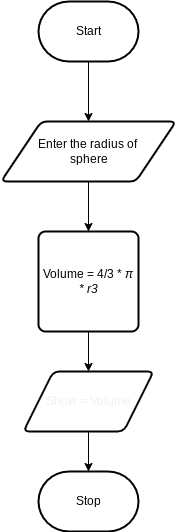

The diagram above was exported from draw.io. Its source (the exported page's mxGraphModel, read from the mxfile embedded in the PNG):
<mxGraphModel dx="1975" dy="685" grid="1" gridSize="10" guides="1" tooltips="1" connect="1" arrows="1" fold="1" page="1" pageScale="1" pageWidth="850" pageHeight="1100" math="0" shadow="0">
  <root>
    <mxCell id="0" />
    <mxCell id="1" parent="0" />
    <mxCell id="7" style="edgeStyle=none;html=1;entryX=0.5;entryY=0;entryDx=0;entryDy=0;fontFamily=Helvetica;fontSize=12;fontColor=#F0F0F0;" edge="1" parent="1" source="2" target="4">
      <mxGeometry relative="1" as="geometry" />
    </mxCell>
    <mxCell id="2" value="Start" style="strokeWidth=2;html=1;shape=mxgraph.flowchart.terminator;whiteSpace=wrap;" parent="1" vertex="1">
      <mxGeometry x="220" y="70" width="100" height="60" as="geometry" />
    </mxCell>
    <mxCell id="3" value="Stop" style="strokeWidth=2;html=1;shape=mxgraph.flowchart.terminator;whiteSpace=wrap;" parent="1" vertex="1">
      <mxGeometry x="220" y="540" width="100" height="60" as="geometry" />
    </mxCell>
    <mxCell id="9" style="edgeStyle=none;html=1;entryX=0.5;entryY=0;entryDx=0;entryDy=0;fontFamily=Helvetica;fontSize=12;fontColor=#F0F0F0;" edge="1" parent="1" source="4" target="5">
      <mxGeometry relative="1" as="geometry" />
    </mxCell>
    <mxCell id="4" value="Enter the radius of&amp;nbsp;&lt;br&gt;sphere" style="shape=parallelogram;html=1;strokeWidth=2;perimeter=parallelogramPerimeter;whiteSpace=wrap;rounded=1;arcSize=12;size=0.23;" vertex="1" parent="1">
      <mxGeometry x="182.5" y="190" width="175" height="60" as="geometry" />
    </mxCell>
    <mxCell id="10" style="edgeStyle=none;html=1;entryX=0.5;entryY=0;entryDx=0;entryDy=0;fontFamily=Helvetica;fontSize=12;fontColor=#F0F0F0;" edge="1" parent="1" source="5" target="6">
      <mxGeometry relative="1" as="geometry" />
    </mxCell>
    <mxCell id="5" value="&lt;font style=&quot;font-size: 12px;&quot;&gt;Volume = 4/3 *&amp;nbsp;&lt;span style=&quot;font-style: italic; text-align: start;&quot;&gt;&lt;font style=&quot;font-size: 12px;&quot;&gt;π *&amp;nbsp;&lt;/font&gt;&lt;/span&gt;&lt;div style=&quot;display: inline-block; position: relative; transition: color 0.05s ease-in-out 0s; margin: -4px; padding: 4px; font-style: italic; text-align: start; cursor: pointer;&quot; role=&quot;link&quot; data-var=&quot;r&quot; class=&quot;lr-fy-el lr-fy-eq-elem&quot;&gt;r3&lt;/div&gt;&lt;/font&gt;" style="rounded=1;whiteSpace=wrap;html=1;absoluteArcSize=1;arcSize=14;strokeWidth=2;" vertex="1" parent="1">
      <mxGeometry x="220" y="300" width="100" height="100" as="geometry" />
    </mxCell>
    <mxCell id="11" style="edgeStyle=none;html=1;entryX=0.5;entryY=0;entryDx=0;entryDy=0;entryPerimeter=0;fontFamily=Helvetica;fontSize=12;fontColor=#F0F0F0;" edge="1" parent="1" source="6" target="3">
      <mxGeometry relative="1" as="geometry" />
    </mxCell>
    <mxCell id="6" value="Show = Volume" style="shape=parallelogram;html=1;strokeWidth=2;perimeter=parallelogramPerimeter;whiteSpace=wrap;rounded=1;arcSize=12;size=0.23;labelBackgroundColor=none;fontFamily=Helvetica;fontSize=12;fontColor=#F0F0F0;" vertex="1" parent="1">
      <mxGeometry x="205" y="440" width="130" height="60" as="geometry" />
    </mxCell>
  </root>
</mxGraphModel>